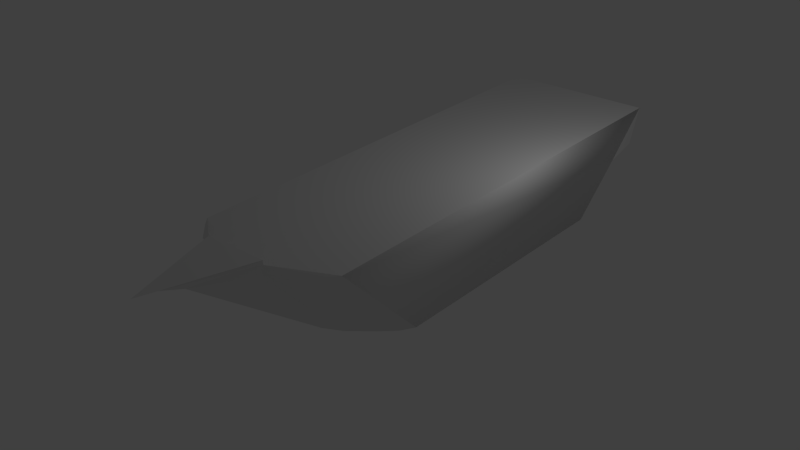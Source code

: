 # Source: pirate_ship.blend  (saved by Blender 2.70.0; exported with 4.5.12 LTS)
import bpy
from mathutils import Matrix  # noqa: F401  (used for matrix-valued properties, if any)

bpy.ops.wm.read_factory_settings(use_empty=True)
scene = bpy.context.scene
scene.name = 'Scene'

# ---- collections
col_collection_1 = bpy.data.collections.new('Collection 1'); scene.collection.children.link(col_collection_1)

# ---- materials (node trees are filled in below, after node groups)
mat_material = bpy.data.materials.new('Material')
mat_material.alpha_threshold = 0.0
mat_material.use_transparent_shadow = False
mat_material.roughness = 0.5
mat_material.line_color = (0.0, 0.0, 0.0, 1.0)

# ---- material node trees

# ---- world
world_world = bpy.data.worlds.new('World'); scene.world = world_world
world_world.color = (0.05088, 0.05088, 0.05088)
world_world.use_sun_shadow = False
world_world.sun_shadow_jitter_overblur = 0.0
world_world.cycles.sampling_method = 'MANUAL'
world_world.cycles.sample_map_resolution = 256

# ---- lights
light_lamp = bpy.data.lights.new('Lamp', 'POINT')
light_lamp.transmission_factor = 0.0
light_lamp.cutoff_distance = 30.0
light_lamp.energy = 100.0
light_lamp.shadow_buffer_clip_start = 1.001
light_lamp.shadow_soft_size = 0.1
light_lamp.shadow_maximum_resolution = 0.006
light_lamp.use_absolute_resolution = True
light_lamp.cycles.use_multiple_importance_sampling = False

# ---- meshes
me_cube = bpy.data.meshes.new('Cube')
me_cube.from_pydata([(1.663, 4.0, 0.0), (1.663, -3.118, 0.0), (-1.663, -3.118, 0.0), (-1.663, 4.0, 0.0), (2.0, 6.11, 2.7), (2.0, -5.9, 2.7), (-2.0, -5.9, 2.7), (-2.0, 6.11, 2.7), (-2.0, 4.849, 1.563), (2.0, 4.849, 1.563), (-2.0, 5.723, 1.77), (2.0, 5.723, 1.77), (-9.537e-07, -8.229, 2.7), (0.02246, -4.518, 0.0), (-1.087, -3.817, 0.0), (1.087, -3.817, 0.0), (-1.457, -3.468, 0.0), (1.457, -3.468, 0.0), (-0.5004, -4.285, 0.0), (0.5004, -4.285, 0.0), (-1.37, -6.583, 2.7), (1.37, -6.583, 2.7), (-1.818, -6.119, 2.7), (1.818, -6.119, 2.7), (-0.802, -6.89, 2.7), (0.802, -6.89, 2.7), (-9.537e-07, -8.882, 2.946), (-0.802, -6.89, 2.946), (0.802, -6.89, 2.946), (-9.537e-07, -9.506, 3.055), (-0.802, -6.89, 3.055), (0.802, -6.89, 3.055)], [], [(7, 10, 8), (4, 9, 11), (0, 3, 8, 9), (9, 8, 10, 11), (4, 11, 10, 7), (5, 9, 4), (0, 9, 1), (5, 1, 9), (2, 6, 8), (3, 2, 8), (6, 7, 8), (13, 19, 12), (13, 12, 18), (12, 19, 25), (19, 15, 25), (25, 15, 21), (15, 17, 21), (21, 17, 23), (17, 1, 23), (5, 23, 1), (12, 24, 18), (18, 24, 14), (24, 20, 14), (2, 14, 20), (2, 20, 6), (25, 24, 27, 28), (20, 24, 25, 21), (20, 21, 23, 22), (6, 22, 23, 5), (4, 7, 6, 5), (19, 13, 18), (19, 18, 14, 15), (14, 16, 17, 15), (2, 1, 17, 16), (0, 1, 2, 3), (28, 27, 30, 31), (12, 25, 28, 26), (24, 12, 26, 27), (29, 31, 30), (26, 28, 31, 29), (27, 26, 29, 30), (28, 25, 21), (23, 21, 28), (27, 24, 20), (20, 22, 27), (6, 27, 22), (5, 23, 28)])
me_cube.polygons.foreach_set('use_smooth', [0, 0, 0, 0, 0, 1, 1, 1, 1, 1, 1, 0, 0, 0, 0, 0, 0, 0, 0, 0, 0, 0, 0, 0, 0, 0, 0, 0, 0, 0, 0, 0, 0, 0, 0, 0, 0, 0, 0, 0, 0, 0, 0, 0, 0, 0, 0])
me_cube.materials.append(mat_material)
me_cube.use_remesh_preserve_volume = False
me_cube.use_remesh_preserve_attributes = False
me_cube.use_mirror_vertex_groups = False
me_cube.update()

# ---- objects
ob_cube = bpy.data.objects.new('Cube', me_cube)
ob_lamp = bpy.data.objects.new('Lamp', light_lamp)

# ---- transforms, parenting, visibility, modifiers, constraints
ob_cube.location = (0.0, 0.0, 0.0)
ob_cube.lock_rotations_4d = False
ob_cube.empty_display_type = 'ARROWS'
ob_cube.lineart.crease_threshold = 0.0
ob_lamp.location = (4.076, 1.005, 5.904)
ob_lamp.rotation_euler = (0.6503, 0.05522, 1.866)
ob_lamp.lock_rotations_4d = False
ob_lamp.empty_display_type = 'ARROWS'
ob_lamp.color = (0.0, 0.0, 0.0, 0.0)
ob_lamp.lineart.crease_threshold = 0.0

# ---- collection membership
col_collection_1.objects.link(ob_cube)
col_collection_1.objects.link(ob_lamp)

# ---- scene / render settings (as saved in the file)
scene.frame_start = 1; scene.frame_end = 250; scene.frame_set(1)
scene.render.engine = 'BLENDER_EEVEE_NEXT'
scene.render.resolution_percentage = 50
scene.render.dither_intensity = 0.0
scene.cycles.use_denoising = False
scene.cycles.samples = 10
scene.cycles.sampling_pattern = 'TABULATED_SOBOL'
scene.cycles.light_sampling_threshold = 0.0
scene.cycles.use_adaptive_sampling = False
scene.cycles.use_light_tree = False
scene.cycles.blur_glossy = 0.0
scene.cycles.volume_bounces = 1
scene.cycles.pixel_filter_type = 'GAUSSIAN'
scene.cycles.sample_clamp_indirect = 0.0
scene.view_settings.view_transform = 'Standard'
bpy.context.view_layer.update()

# ---- added for rendering (the .blend has no active camera): camera
cam_auto = bpy.data.cameras.new('AutoCamera')
cam_auto.lens = 50.0
cam_auto.sensor_width = 36.0
cam_auto.clip_end = 1000.0
ob_auto_camera = bpy.data.objects.new('AutoCamera', cam_auto)
scene.collection.objects.link(ob_auto_camera)
ob_auto_camera.location = (15.1806, -19.9148, 13.6721)
ob_auto_camera.rotation_euler = (1.09748, -7.21219e-08, 0.694738)
scene.camera = ob_auto_camera
bpy.context.view_layer.update()
